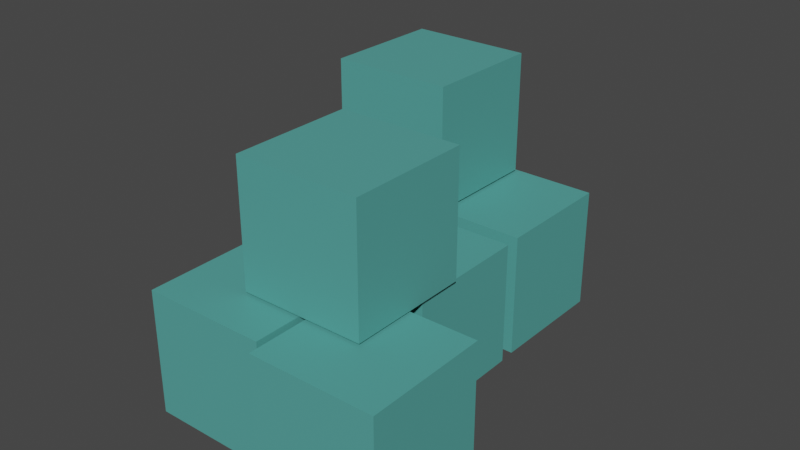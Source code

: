 # Source: supply_bin_placeholder.blend  (saved by Blender 3.4.6; exported with 4.5.12 LTS)
import bpy
from mathutils import Matrix  # noqa: F401  (used for matrix-valued properties, if any)

bpy.ops.wm.read_factory_settings(use_empty=True)
scene = bpy.context.scene
scene.name = 'Scene'

# ---- collections
col_collection = bpy.data.collections.new('Collection'); scene.collection.children.link(col_collection)

# ---- materials (node trees are filled in below, after node groups)
mat_supply_unit = bpy.data.materials.new('Supply Unit')
mat_supply_unit.use_transparent_shadow = False

# ---- material node trees
mat_supply_unit.use_nodes = True; mat_supply_unit.node_tree.nodes.clear()
_N = mat_supply_unit.node_tree.nodes; _L = mat_supply_unit.node_tree.links
n0 = _N.new('ShaderNodeBsdfPrincipled'); n0.name = 'Principled BSDF'; n0.location = (10, 300)
n0.distribution = 'GGX'
n0.subsurface_method = 'RANDOM_WALK_SKIN'
n0.inputs[0].default_value = (0.08994, 0.3672, 0.337, 1.0)
n0.inputs[3].default_value = 1.45
n0.inputs[27].default_value = (0.0, 0.0, 0.0, 1.0)
n0.inputs[28].default_value = 1.0
n1 = _N.new('ShaderNodeOutputMaterial'); n1.name = 'Material Output'; n1.location = (300, 300)
_L.new(n0.outputs[0], n1.inputs[0])
n1.is_active_output = True

# ---- world
world_world = bpy.data.worlds.new('World'); scene.world = world_world
world_world.use_nodes = True; world_world.node_tree.nodes.clear()
_N = world_world.node_tree.nodes; _L = world_world.node_tree.links
n0 = _N.new('ShaderNodeOutputWorld'); n0.name = 'World Output'; n0.location = (300, 300)
n1 = _N.new('ShaderNodeBackground'); n1.name = 'Background'; n1.location = (10, 300)
n1.inputs[0].default_value = (0.05088, 0.05088, 0.05088, 1.0)
_L.new(n1.outputs[0], n0.inputs[0])
n0.is_active_output = True
world_world.color = (0.05088, 0.05088, 0.05088)
world_world.use_sun_shadow = False
world_world.sun_shadow_jitter_overblur = 0.0

# ---- meshes
me_cube = bpy.data.meshes.new('Cube')
me_cube.from_pydata([(-1.0, -1.0, -1.0), (-1.0, -1.0, 1.0), (-1.0, 1.0, -1.0), (-1.0, 1.0, 1.0), (1.0, -1.0, -1.0), (1.0, -1.0, 1.0), (1.0, 1.0, -1.0), (1.0, 1.0, 1.0)], [], [(0, 1, 3, 2), (2, 3, 7, 6), (6, 7, 5, 4), (4, 5, 1, 0), (2, 6, 4, 0), (7, 3, 1, 5)])
_uv = me_cube.uv_layers.new(name='UVMap')
_uv.uv.foreach_set('vector', [0.375, 0.0, 0.625, 0.0, 0.625, 0.25, 0.375, 0.25, 0.375, 0.25, 0.625, 0.25, 0.625, 0.5, 0.375, 0.5, 0.375, 0.5, 0.625, 0.5, 0.625, 0.75, 0.375, 0.75, 0.375, 0.75, 0.625, 0.75, 0.625, 1.0, 0.375, 1.0, 0.125, 0.5, 0.375, 0.5, 0.375, 0.75, 0.125, 0.75, 0.625, 0.5, 0.875, 0.5, 0.875, 0.75, 0.625, 0.75])
me_cube.materials.append(mat_supply_unit)
me_cube.update()
me_cube_002 = bpy.data.meshes.new('Cube.002')
me_cube_002.from_pydata([(-1.0, -1.0, -1.0), (-1.0, -1.0, 1.0), (-1.0, 1.0, -1.0), (-1.0, 1.0, 1.0), (1.0, -1.0, -1.0), (1.0, -1.0, 1.0), (1.0, 1.0, -1.0), (1.0, 1.0, 1.0)], [], [(0, 1, 3, 2), (2, 3, 7, 6), (6, 7, 5, 4), (4, 5, 1, 0), (2, 6, 4, 0), (7, 3, 1, 5)])
_uv = me_cube_002.uv_layers.new(name='UVMap')
_uv.uv.foreach_set('vector', [0.375, 0.0, 0.625, 0.0, 0.625, 0.25, 0.375, 0.25, 0.375, 0.25, 0.625, 0.25, 0.625, 0.5, 0.375, 0.5, 0.375, 0.5, 0.625, 0.5, 0.625, 0.75, 0.375, 0.75, 0.375, 0.75, 0.625, 0.75, 0.625, 1.0, 0.375, 1.0, 0.125, 0.5, 0.375, 0.5, 0.375, 0.75, 0.125, 0.75, 0.625, 0.5, 0.875, 0.5, 0.875, 0.75, 0.625, 0.75])
me_cube_002.materials.append(mat_supply_unit)
me_cube_002.update()
me_cube_003 = bpy.data.meshes.new('Cube.003')
me_cube_003.from_pydata([(-1.0, -1.0, -1.0), (-1.0, -1.0, 1.0), (-1.0, 1.0, -1.0), (-1.0, 1.0, 1.0), (1.0, -1.0, -1.0), (1.0, -1.0, 1.0), (1.0, 1.0, -1.0), (1.0, 1.0, 1.0)], [], [(0, 1, 3, 2), (2, 3, 7, 6), (6, 7, 5, 4), (4, 5, 1, 0), (2, 6, 4, 0), (7, 3, 1, 5)])
_uv = me_cube_003.uv_layers.new(name='UVMap')
_uv.uv.foreach_set('vector', [0.375, 0.0, 0.625, 0.0, 0.625, 0.25, 0.375, 0.25, 0.375, 0.25, 0.625, 0.25, 0.625, 0.5, 0.375, 0.5, 0.375, 0.5, 0.625, 0.5, 0.625, 0.75, 0.375, 0.75, 0.375, 0.75, 0.625, 0.75, 0.625, 1.0, 0.375, 1.0, 0.125, 0.5, 0.375, 0.5, 0.375, 0.75, 0.125, 0.75, 0.625, 0.5, 0.875, 0.5, 0.875, 0.75, 0.625, 0.75])
me_cube_003.materials.append(mat_supply_unit)
me_cube_003.update()
me_cube_004 = bpy.data.meshes.new('Cube.004')
me_cube_004.from_pydata([(-1.0, -1.0, -1.0), (-1.0, -1.0, 1.0), (-1.0, 1.0, -1.0), (-1.0, 1.0, 1.0), (1.0, -1.0, -1.0), (1.0, -1.0, 1.0), (1.0, 1.0, -1.0), (1.0, 1.0, 1.0)], [], [(0, 1, 3, 2), (2, 3, 7, 6), (6, 7, 5, 4), (4, 5, 1, 0), (2, 6, 4, 0), (7, 3, 1, 5)])
_uv = me_cube_004.uv_layers.new(name='UVMap')
_uv.uv.foreach_set('vector', [0.375, 0.0, 0.625, 0.0, 0.625, 0.25, 0.375, 0.25, 0.375, 0.25, 0.625, 0.25, 0.625, 0.5, 0.375, 0.5, 0.375, 0.5, 0.625, 0.5, 0.625, 0.75, 0.375, 0.75, 0.375, 0.75, 0.625, 0.75, 0.625, 1.0, 0.375, 1.0, 0.125, 0.5, 0.375, 0.5, 0.375, 0.75, 0.125, 0.75, 0.625, 0.5, 0.875, 0.5, 0.875, 0.75, 0.625, 0.75])
me_cube_004.materials.append(mat_supply_unit)
me_cube_004.update()
me_cube_009 = bpy.data.meshes.new('Cube.009')
me_cube_009.from_pydata([(-1.0, -1.0, -1.0), (-1.0, -1.0, 1.0), (-1.0, 1.0, -1.0), (-1.0, 1.0, 1.0), (1.0, -1.0, -1.0), (1.0, -1.0, 1.0), (1.0, 1.0, -1.0), (1.0, 1.0, 1.0)], [], [(0, 1, 3, 2), (2, 3, 7, 6), (6, 7, 5, 4), (4, 5, 1, 0), (2, 6, 4, 0), (7, 3, 1, 5)])
_uv = me_cube_009.uv_layers.new(name='UVMap')
_uv.uv.foreach_set('vector', [0.375, 0.0, 0.625, 0.0, 0.625, 0.25, 0.375, 0.25, 0.375, 0.25, 0.625, 0.25, 0.625, 0.5, 0.375, 0.5, 0.375, 0.5, 0.625, 0.5, 0.625, 0.75, 0.375, 0.75, 0.375, 0.75, 0.625, 0.75, 0.625, 1.0, 0.375, 1.0, 0.125, 0.5, 0.375, 0.5, 0.375, 0.75, 0.125, 0.75, 0.625, 0.5, 0.875, 0.5, 0.875, 0.75, 0.625, 0.75])
me_cube_009.materials.append(mat_supply_unit)
me_cube_009.update()
me_cube_010 = bpy.data.meshes.new('Cube.010')
me_cube_010.from_pydata([(-1.0, -1.0, -1.0), (-1.0, -1.0, 1.0), (-1.0, 1.0, -1.0), (-1.0, 1.0, 1.0), (1.0, -1.0, -1.0), (1.0, -1.0, 1.0), (1.0, 1.0, -1.0), (1.0, 1.0, 1.0)], [], [(0, 1, 3, 2), (2, 3, 7, 6), (6, 7, 5, 4), (4, 5, 1, 0), (2, 6, 4, 0), (7, 3, 1, 5)])
_uv = me_cube_010.uv_layers.new(name='UVMap')
_uv.uv.foreach_set('vector', [0.375, 0.0, 0.625, 0.0, 0.625, 0.25, 0.375, 0.25, 0.375, 0.25, 0.625, 0.25, 0.625, 0.5, 0.375, 0.5, 0.375, 0.5, 0.625, 0.5, 0.625, 0.75, 0.375, 0.75, 0.375, 0.75, 0.625, 0.75, 0.625, 1.0, 0.375, 1.0, 0.125, 0.5, 0.375, 0.5, 0.375, 0.75, 0.125, 0.75, 0.625, 0.5, 0.875, 0.5, 0.875, 0.75, 0.625, 0.75])
me_cube_010.materials.append(mat_supply_unit)
me_cube_010.update()
me_cube_011 = bpy.data.meshes.new('Cube.011')
me_cube_011.from_pydata([(-1.0, -1.0, -1.0), (-1.0, -1.0, 1.0), (-1.0, 1.0, -1.0), (-1.0, 1.0, 1.0), (1.0, -1.0, -1.0), (1.0, -1.0, 1.0), (1.0, 1.0, -1.0), (1.0, 1.0, 1.0)], [], [(0, 1, 3, 2), (2, 3, 7, 6), (6, 7, 5, 4), (4, 5, 1, 0), (2, 6, 4, 0), (7, 3, 1, 5)])
_uv = me_cube_011.uv_layers.new(name='UVMap')
_uv.uv.foreach_set('vector', [0.375, 0.0, 0.625, 0.0, 0.625, 0.25, 0.375, 0.25, 0.375, 0.25, 0.625, 0.25, 0.625, 0.5, 0.375, 0.5, 0.375, 0.5, 0.625, 0.5, 0.625, 0.75, 0.375, 0.75, 0.375, 0.75, 0.625, 0.75, 0.625, 1.0, 0.375, 1.0, 0.125, 0.5, 0.375, 0.5, 0.375, 0.75, 0.125, 0.75, 0.625, 0.5, 0.875, 0.5, 0.875, 0.75, 0.625, 0.75])
me_cube_011.materials.append(mat_supply_unit)
me_cube_011.update()
me_cube_012 = bpy.data.meshes.new('Cube.012')
me_cube_012.from_pydata([(-1.0, -1.0, -1.0), (-1.0, -1.0, 1.0), (-1.0, 1.0, -1.0), (-1.0, 1.0, 1.0), (1.0, -1.0, -1.0), (1.0, -1.0, 1.0), (1.0, 1.0, -1.0), (1.0, 1.0, 1.0)], [], [(0, 1, 3, 2), (2, 3, 7, 6), (6, 7, 5, 4), (4, 5, 1, 0), (2, 6, 4, 0), (7, 3, 1, 5)])
_uv = me_cube_012.uv_layers.new(name='UVMap')
_uv.uv.foreach_set('vector', [0.375, 0.0, 0.625, 0.0, 0.625, 0.25, 0.375, 0.25, 0.375, 0.25, 0.625, 0.25, 0.625, 0.5, 0.375, 0.5, 0.375, 0.5, 0.625, 0.5, 0.625, 0.75, 0.375, 0.75, 0.375, 0.75, 0.625, 0.75, 0.625, 1.0, 0.375, 1.0, 0.125, 0.5, 0.375, 0.5, 0.375, 0.75, 0.125, 0.75, 0.625, 0.5, 0.875, 0.5, 0.875, 0.75, 0.625, 0.75])
me_cube_012.materials.append(mat_supply_unit)
me_cube_012.update()

# ---- objects
ob_cube_001 = bpy.data.objects.new('Cube.001', me_cube)
ob_cube_002 = bpy.data.objects.new('Cube.002', me_cube_002)
ob_cube_003 = bpy.data.objects.new('Cube.003', me_cube_003)
ob_cube_004 = bpy.data.objects.new('Cube.004', me_cube_004)
ob_cube_005 = bpy.data.objects.new('Cube.005', me_cube_009)
ob_cube_006 = bpy.data.objects.new('Cube.006', me_cube_010)
ob_cube_007 = bpy.data.objects.new('Cube.007', me_cube_011)
ob_cube_008 = bpy.data.objects.new('Cube.008', me_cube_012)

# ---- transforms, parenting, visibility, modifiers, constraints
ob_cube_001.location = (-0.4598, 0.3283, 0.2792)
ob_cube_001.scale = (0.6357, 0.6357, 0.6357)
ob_cube_002.location = (0.8654, -0.2984, 0.2792)
ob_cube_002.scale = (0.6357, 0.6357, 0.6357)
ob_cube_003.location = (-0.6119, -1.016, 0.2792)
ob_cube_003.scale = (0.6357, 0.6357, 0.6357)
ob_cube_004.location = (-0.0009754, -0.3483, 1.575)
ob_cube_004.scale = (0.6357, 0.6357, 0.6357)
ob_cube_005.location = (0.2695, -3.078, 0.2792)
ob_cube_005.rotation_euler = (0.0, -0.0, 1.581)
ob_cube_005.scale = (0.6357, 0.6357, 0.6357)
ob_cube_006.location = (0.8822, -1.746, 0.2792)
ob_cube_006.rotation_euler = (0.0, -0.0, 1.581)
ob_cube_006.scale = (0.6357, 0.6357, 0.6357)
ob_cube_007.location = (1.615, -3.216, 0.2792)
ob_cube_007.rotation_euler = (0.0, -0.0, 1.581)
ob_cube_007.scale = (0.6357, 0.6357, 0.6357)
ob_cube_008.location = (0.9412, -2.612, 1.575)
ob_cube_008.rotation_euler = (0.0, -0.0, 1.581)
ob_cube_008.scale = (0.6357, 0.6357, 0.6357)

# ---- collection membership
col_collection.objects.link(ob_cube_001)
col_collection.objects.link(ob_cube_002)
col_collection.objects.link(ob_cube_003)
col_collection.objects.link(ob_cube_004)
col_collection.objects.link(ob_cube_005)
col_collection.objects.link(ob_cube_006)
col_collection.objects.link(ob_cube_007)
col_collection.objects.link(ob_cube_008)

# ---- scene / render settings (as saved in the file)
scene.frame_start = 1; scene.frame_end = 250; scene.frame_set(1)
scene.render.engine = 'BLENDER_EEVEE_NEXT'
scene.cycles.sampling_pattern = 'TABULATED_SOBOL'
scene.cycles.use_light_tree = False
scene.view_settings.view_transform = 'Filmic'
bpy.context.view_layer.update()

# ---- added for rendering (the .blend has no active camera and no usable light): camera, sun
cam_auto = bpy.data.cameras.new('AutoCamera')
cam_auto.lens = 50.0
cam_auto.sensor_width = 36.0
cam_auto.clip_end = 1000.0
ob_auto_camera = bpy.data.objects.new('AutoCamera', cam_auto)
scene.collection.objects.link(ob_auto_camera)
ob_auto_camera.location = (6.51032, -8.6533, 5.73131)
ob_auto_camera.rotation_euler = (1.09748, -7.21219e-08, 0.694738)
scene.camera = ob_auto_camera
light_auto_sun = bpy.data.lights.new('AutoSun', 'SUN')
light_auto_sun.energy = 3.0
light_auto_sun.angle = 0.0523599
ob_auto_sun = bpy.data.objects.new('AutoSun', light_auto_sun)
scene.collection.objects.link(ob_auto_sun)
ob_auto_sun.rotation_euler = (0.872665, 0.174533, 0.523599)
bpy.context.view_layer.update()

